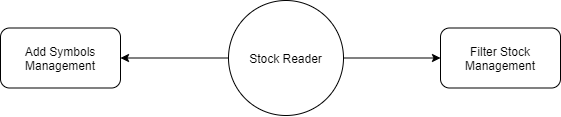

The diagram above was exported from draw.io. Its source (the exported page's mxGraphModel, read from the mxfile embedded in the PNG):
<mxGraphModel dx="1021" dy="474" grid="1" gridSize="10" guides="1" tooltips="1" connect="1" arrows="1" fold="1" page="1" pageScale="1" pageWidth="850" pageHeight="1100" math="0" shadow="0">
  <root>
    <mxCell id="0" />
    <mxCell id="1" parent="0" />
    <mxCell id="IU4Q9KYaCl2N5g4UU48F-13" style="edgeStyle=orthogonalEdgeStyle;rounded=0;orthogonalLoop=1;jettySize=auto;html=1;exitX=0;exitY=0.5;exitDx=0;exitDy=0;entryX=1;entryY=0.5;entryDx=0;entryDy=0;" edge="1" parent="1" source="IU4Q9KYaCl2N5g4UU48F-10" target="IU4Q9KYaCl2N5g4UU48F-11">
      <mxGeometry relative="1" as="geometry" />
    </mxCell>
    <mxCell id="IU4Q9KYaCl2N5g4UU48F-14" style="edgeStyle=orthogonalEdgeStyle;rounded=0;orthogonalLoop=1;jettySize=auto;html=1;exitX=1;exitY=0.5;exitDx=0;exitDy=0;entryX=0;entryY=0.5;entryDx=0;entryDy=0;" edge="1" parent="1" source="IU4Q9KYaCl2N5g4UU48F-10" target="IU4Q9KYaCl2N5g4UU48F-12">
      <mxGeometry relative="1" as="geometry" />
    </mxCell>
    <mxCell id="IU4Q9KYaCl2N5g4UU48F-10" value="Stock Reader" style="shape=ellipse;html=1;dashed=0;whitespace=wrap;aspect=fixed;perimeter=ellipsePerimeter;" vertex="1" parent="1">
      <mxGeometry x="368" y="330" width="115" height="115" as="geometry" />
    </mxCell>
    <mxCell id="IU4Q9KYaCl2N5g4UU48F-11" value="Add Symbols Management" style="rounded=1;whiteSpace=wrap;html=1;" vertex="1" parent="1">
      <mxGeometry x="140" y="357.5" width="120" height="60" as="geometry" />
    </mxCell>
    <mxCell id="IU4Q9KYaCl2N5g4UU48F-12" value="Filter Stock Management" style="rounded=1;whiteSpace=wrap;html=1;" vertex="1" parent="1">
      <mxGeometry x="580" y="357.5" width="120" height="60" as="geometry" />
    </mxCell>
  </root>
</mxGraphModel>